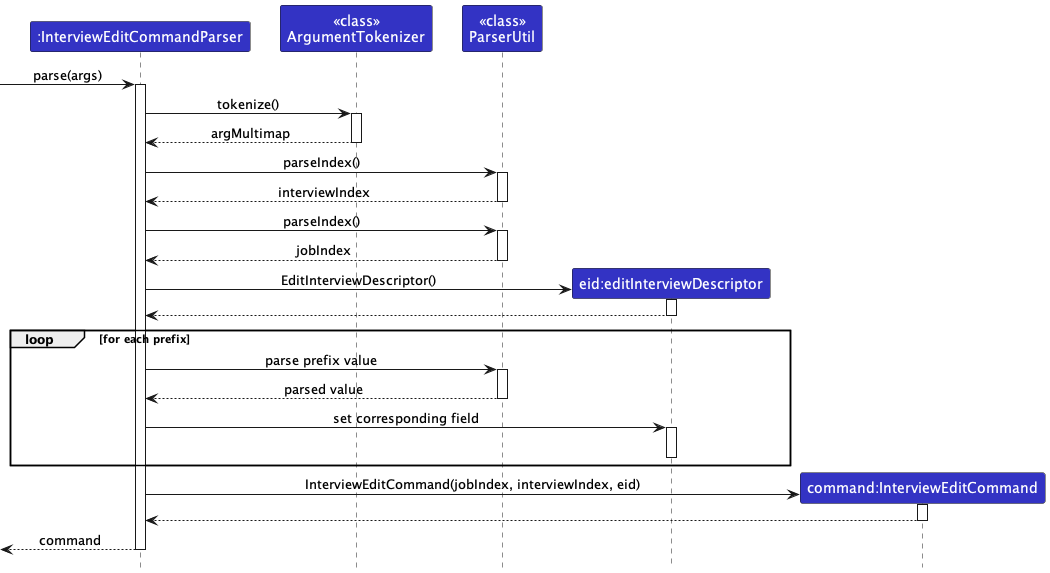

The diagram above was rendered by PlantUML. Its source (embedded in the PNG):
@startuml
!include ../style.puml
skinparam ArrowFontStyle plain

Participant ":InterviewEditCommandParser" as iecp LOGIC_COLOR
Participant "<<class>>\nArgumentTokenizer" as at LOGIC_COLOR
Participant "<<class>>\nParserUtil" as pu LOGIC_COLOR
Participant "eid:editInterviewDescriptor" as eid LOGIC_COLOR
Participant "command:InterviewEditCommand" as iec LOGIC_COLOR

[-> iecp ++: parse(args)
iecp -> at ++: tokenize()
at --> iecp --: argMultimap

iecp -> pu ++: parseIndex()
pu --> iecp --: interviewIndex

iecp -> pu ++: parseIndex()
pu --> iecp --: jobIndex

create eid
iecp -> eid ++: EditInterviewDescriptor()
eid --> iecp --

loop for each prefix
    iecp -> pu ++: parse prefix value
    pu --> iecp --: parsed value
    iecp -> eid ++: set corresponding field
    deactivate eid
end loop

create iec
iecp -> iec ++: InterviewEditCommand(jobIndex, interviewIndex, eid)
iec --> iecp --
iecp -->[ --: command
@enduml